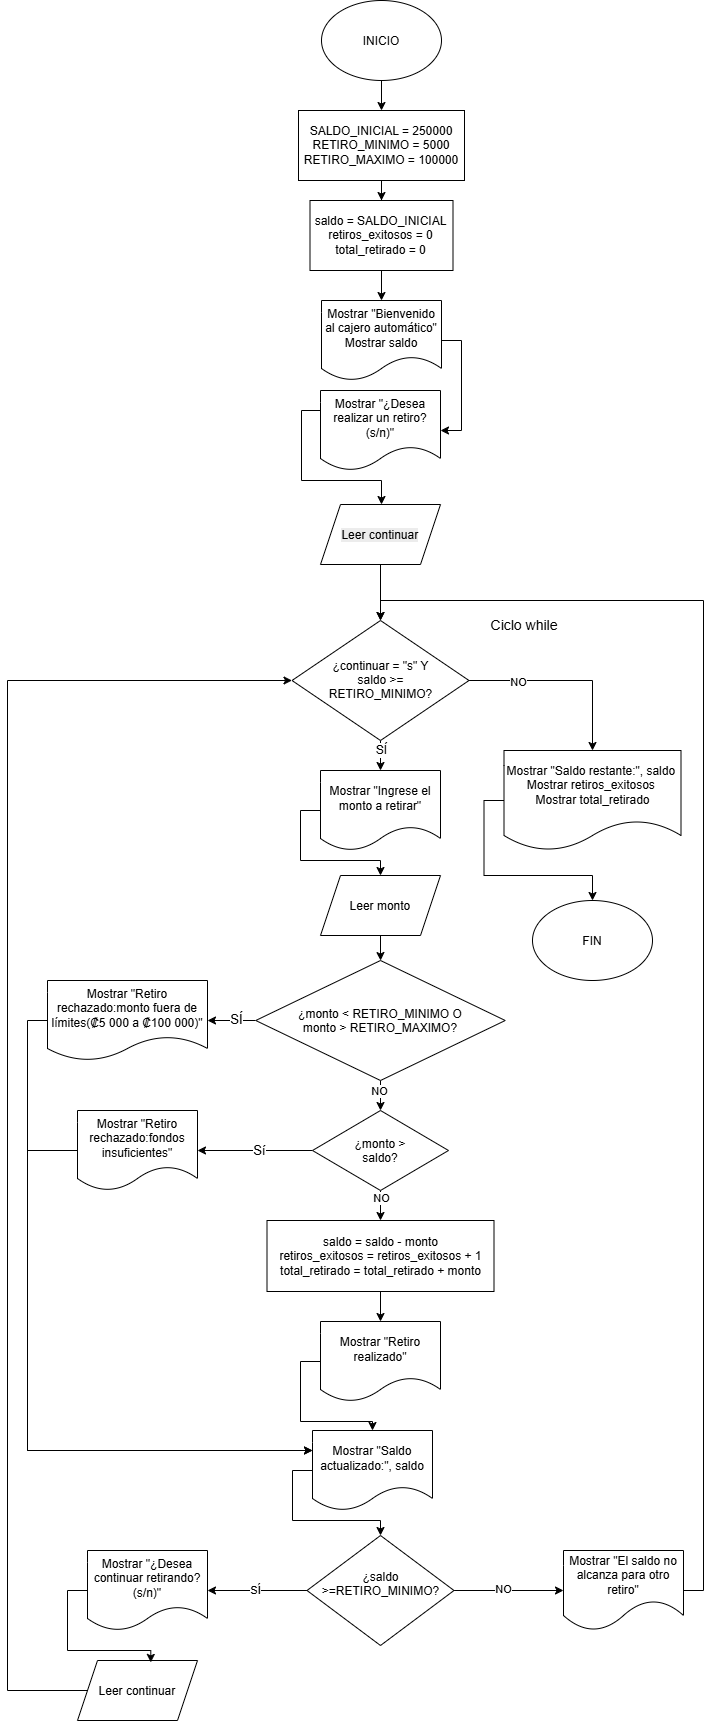

The diagram above was exported from draw.io. Its source (the exported page's mxGraphModel, read from the mxfile embedded in the PNG):
<mxGraphModel dx="1483" dy="836" grid="1" gridSize="10" guides="1" tooltips="1" connect="1" arrows="1" fold="1" page="1" pageScale="1" pageWidth="827" pageHeight="1169" math="0" shadow="0">
  <root>
    <mxCell id="0" />
    <mxCell id="1" parent="0" />
    <mxCell id="i3wJjpEMZPBlwVN1VsZL-28" edge="1" parent="1" source="i3wJjpEMZPBlwVN1VsZL-1" style="edgeStyle=orthogonalEdgeStyle;rounded=0;orthogonalLoop=1;jettySize=auto;html=1;exitX=0.5;exitY=1;exitDx=0;exitDy=0;" target="i3wJjpEMZPBlwVN1VsZL-4">
      <mxGeometry relative="1" as="geometry" />
    </mxCell>
    <mxCell id="i3wJjpEMZPBlwVN1VsZL-1" parent="1" style="ellipse;whiteSpace=wrap;html=1;shapeInside=1;" value="INICIO" vertex="1">
      <mxGeometry height="80" width="120" x="354" y="20" as="geometry" />
    </mxCell>
    <mxCell id="i3wJjpEMZPBlwVN1VsZL-29" edge="1" parent="1" source="i3wJjpEMZPBlwVN1VsZL-4" style="edgeStyle=orthogonalEdgeStyle;rounded=0;orthogonalLoop=1;jettySize=auto;html=1;exitX=0.5;exitY=1;exitDx=0;exitDy=0;" target="i3wJjpEMZPBlwVN1VsZL-5">
      <mxGeometry relative="1" as="geometry" />
    </mxCell>
    <mxCell id="i3wJjpEMZPBlwVN1VsZL-4" parent="1" style="rounded=0;whiteSpace=wrap;html=1;" value="SALDO_INICIAL = 250000&lt;div&gt;RETIRO_MINIMO = 5000&lt;/div&gt;&lt;div&gt;RETIRO_MAXIMO = 100000&lt;/div&gt;" vertex="1">
      <mxGeometry height="70" width="166" x="331" y="130" as="geometry" />
    </mxCell>
    <mxCell id="i3wJjpEMZPBlwVN1VsZL-30" edge="1" parent="1" source="i3wJjpEMZPBlwVN1VsZL-5" style="edgeStyle=orthogonalEdgeStyle;rounded=0;orthogonalLoop=1;jettySize=auto;html=1;exitX=0.5;exitY=1;exitDx=0;exitDy=0;" target="i3wJjpEMZPBlwVN1VsZL-6">
      <mxGeometry relative="1" as="geometry" />
    </mxCell>
    <mxCell id="i3wJjpEMZPBlwVN1VsZL-5" parent="1" style="rounded=0;whiteSpace=wrap;html=1;" value="&lt;div&gt;saldo = SALDO_INICIAL&lt;/div&gt;&lt;div&gt;retiros_exitosos = 0&lt;/div&gt;&lt;div&gt;total_retirado = 0&lt;/div&gt;" vertex="1">
      <mxGeometry height="70" width="143" x="342.5" y="220" as="geometry" />
    </mxCell>
    <mxCell id="i3wJjpEMZPBlwVN1VsZL-31" edge="1" parent="1" source="i3wJjpEMZPBlwVN1VsZL-6" style="edgeStyle=orthogonalEdgeStyle;rounded=0;orthogonalLoop=1;jettySize=auto;html=1;exitX=1;exitY=0.5;exitDx=0;exitDy=0;entryX=1;entryY=0.5;entryDx=0;entryDy=0;" target="i3wJjpEMZPBlwVN1VsZL-7">
      <mxGeometry relative="1" as="geometry" />
    </mxCell>
    <mxCell id="i3wJjpEMZPBlwVN1VsZL-6" parent="1" style="shape=document;whiteSpace=wrap;html=1;boundedLbl=1;" value="Mostrar &quot;Bienvenido al cajero automático&quot;&lt;div&gt;Mostrar saldo&lt;/div&gt;" vertex="1">
      <mxGeometry height="80" width="120" x="354" y="320" as="geometry" />
    </mxCell>
    <mxCell id="i3wJjpEMZPBlwVN1VsZL-32" edge="1" parent="1" source="i3wJjpEMZPBlwVN1VsZL-7" style="edgeStyle=orthogonalEdgeStyle;rounded=0;orthogonalLoop=1;jettySize=auto;html=1;exitX=0;exitY=0.5;exitDx=0;exitDy=0;" target="i3wJjpEMZPBlwVN1VsZL-23">
      <mxGeometry relative="1" as="geometry">
        <Array as="points">
          <mxPoint x="353" y="430" />
          <mxPoint x="334" y="430" />
          <mxPoint x="334" y="500" />
          <mxPoint x="414" y="500" />
        </Array>
      </mxGeometry>
    </mxCell>
    <mxCell id="i3wJjpEMZPBlwVN1VsZL-7" parent="1" style="shape=document;whiteSpace=wrap;html=1;boundedLbl=1;" value="Mostrar &quot;¿Desea realizar un retiro? (s/n)&quot;" vertex="1">
      <mxGeometry height="80" width="120" x="353" y="410" as="geometry" />
    </mxCell>
    <mxCell id="i3wJjpEMZPBlwVN1VsZL-34" edge="1" parent="1" source="i3wJjpEMZPBlwVN1VsZL-8" style="edgeStyle=orthogonalEdgeStyle;rounded=0;orthogonalLoop=1;jettySize=auto;html=1;exitX=1;exitY=0.5;exitDx=0;exitDy=0;entryX=0.5;entryY=0;entryDx=0;entryDy=0;" target="i3wJjpEMZPBlwVN1VsZL-9">
      <mxGeometry relative="1" as="geometry" />
    </mxCell>
    <mxCell id="i3wJjpEMZPBlwVN1VsZL-81" connectable="0" parent="i3wJjpEMZPBlwVN1VsZL-34" style="edgeLabel;html=1;align=center;verticalAlign=middle;resizable=0;points=[];" value="NO" vertex="1">
      <mxGeometry relative="1" x="-0.495" y="-1" as="geometry">
        <mxPoint as="offset" />
      </mxGeometry>
    </mxCell>
    <mxCell id="i3wJjpEMZPBlwVN1VsZL-61" edge="1" parent="1" source="i3wJjpEMZPBlwVN1VsZL-8" style="edgeStyle=orthogonalEdgeStyle;rounded=0;orthogonalLoop=1;jettySize=auto;html=1;exitX=0.5;exitY=1;exitDx=0;exitDy=0;" target="i3wJjpEMZPBlwVN1VsZL-21">
      <mxGeometry relative="1" as="geometry" />
    </mxCell>
    <mxCell id="i3wJjpEMZPBlwVN1VsZL-76" connectable="0" parent="i3wJjpEMZPBlwVN1VsZL-61" style="edgeLabel;html=1;align=center;verticalAlign=middle;resizable=0;points=[];" value="&lt;font style=&quot;font-size: 12px;&quot;&gt;SÍ&lt;/font&gt;" vertex="1">
      <mxGeometry relative="1" x="-0.6971" y="1" as="geometry">
        <mxPoint y="2" as="offset" />
      </mxGeometry>
    </mxCell>
    <mxCell id="i3wJjpEMZPBlwVN1VsZL-8" parent="1" style="rhombus;whiteSpace=wrap;html=1;shapeInside=1;" value="¿continuar = &quot;s&quot; Y saldo &gt;= RETIRO_MINIMO?" vertex="1">
      <mxGeometry height="120" width="177" x="324.5" y="640" as="geometry" />
    </mxCell>
    <mxCell id="i3wJjpEMZPBlwVN1VsZL-73" edge="1" parent="1" source="i3wJjpEMZPBlwVN1VsZL-9" style="edgeStyle=orthogonalEdgeStyle;rounded=0;orthogonalLoop=1;jettySize=auto;html=1;exitX=0;exitY=0.5;exitDx=0;exitDy=0;" target="i3wJjpEMZPBlwVN1VsZL-10">
      <mxGeometry relative="1" as="geometry" />
    </mxCell>
    <mxCell id="i3wJjpEMZPBlwVN1VsZL-9" parent="1" style="shape=document;whiteSpace=wrap;html=1;boundedLbl=1;" value="Mostrar &quot;Saldo restante:&quot;, saldo&amp;nbsp;&lt;div&gt;Mostrar retiros_exitosos&amp;nbsp;&lt;/div&gt;&lt;div&gt;Mostrar total_retirado&lt;/div&gt;" vertex="1">
      <mxGeometry height="100" width="177" x="536.5" y="770" as="geometry" />
    </mxCell>
    <mxCell id="i3wJjpEMZPBlwVN1VsZL-10" parent="1" style="ellipse;whiteSpace=wrap;html=1;shapeInside=1;" value="FIN" vertex="1">
      <mxGeometry height="80" width="120" x="565" y="920" as="geometry" />
    </mxCell>
    <mxCell id="i3wJjpEMZPBlwVN1VsZL-69" edge="1" parent="1" source="i3wJjpEMZPBlwVN1VsZL-11" style="edgeStyle=orthogonalEdgeStyle;rounded=0;orthogonalLoop=1;jettySize=auto;html=1;exitX=0;exitY=0.5;exitDx=0;exitDy=0;" target="i3wJjpEMZPBlwVN1VsZL-17">
      <mxGeometry relative="1" as="geometry" />
    </mxCell>
    <mxCell id="i3wJjpEMZPBlwVN1VsZL-11" parent="1" style="shape=document;whiteSpace=wrap;html=1;boundedLbl=1;" value="Mostrar &quot;Retiro realizado&quot;" vertex="1">
      <mxGeometry height="80" width="120" x="353" y="1341" as="geometry" />
    </mxCell>
    <mxCell id="i3wJjpEMZPBlwVN1VsZL-63" edge="1" parent="1" source="i3wJjpEMZPBlwVN1VsZL-12" style="edgeStyle=orthogonalEdgeStyle;rounded=0;orthogonalLoop=1;jettySize=auto;html=1;exitX=0.5;exitY=1;exitDx=0;exitDy=0;" target="i3wJjpEMZPBlwVN1VsZL-13">
      <mxGeometry relative="1" as="geometry" />
    </mxCell>
    <mxCell id="i3wJjpEMZPBlwVN1VsZL-12" parent="1" style="shape=parallelogram;perimeter=parallelogramPerimeter;whiteSpace=wrap;html=1;shapeInside=1;fixedSize=1;" value="Leer monto" vertex="1">
      <mxGeometry height="60" width="120" x="353" y="895" as="geometry" />
    </mxCell>
    <mxCell id="i3wJjpEMZPBlwVN1VsZL-64" edge="1" parent="1" source="i3wJjpEMZPBlwVN1VsZL-13" style="edgeStyle=orthogonalEdgeStyle;rounded=0;orthogonalLoop=1;jettySize=auto;html=1;exitX=0;exitY=0.5;exitDx=0;exitDy=0;entryX=1;entryY=0.5;entryDx=0;entryDy=0;" target="i3wJjpEMZPBlwVN1VsZL-20">
      <mxGeometry relative="1" as="geometry" />
    </mxCell>
    <mxCell id="i3wJjpEMZPBlwVN1VsZL-75" connectable="0" parent="i3wJjpEMZPBlwVN1VsZL-64" style="edgeLabel;html=1;align=center;verticalAlign=middle;resizable=0;points=[];" value="&lt;font style=&quot;font-size: 13px;&quot;&gt;SÍ&lt;/font&gt;" vertex="1">
      <mxGeometry relative="1" x="-0.1663" y="-2" as="geometry">
        <mxPoint as="offset" />
      </mxGeometry>
    </mxCell>
    <mxCell id="i3wJjpEMZPBlwVN1VsZL-66" edge="1" parent="1" source="i3wJjpEMZPBlwVN1VsZL-13" style="edgeStyle=orthogonalEdgeStyle;rounded=0;orthogonalLoop=1;jettySize=auto;html=1;exitX=0.5;exitY=1;exitDx=0;exitDy=0;" target="i3wJjpEMZPBlwVN1VsZL-14">
      <mxGeometry relative="1" as="geometry" />
    </mxCell>
    <mxCell id="i3wJjpEMZPBlwVN1VsZL-77" connectable="0" parent="i3wJjpEMZPBlwVN1VsZL-66" style="edgeLabel;html=1;align=center;verticalAlign=middle;resizable=0;points=[];" value="NO" vertex="1">
      <mxGeometry relative="1" x="0.2135" y="-2" as="geometry">
        <mxPoint as="offset" />
      </mxGeometry>
    </mxCell>
    <mxCell id="i3wJjpEMZPBlwVN1VsZL-13" parent="1" style="rhombus;whiteSpace=wrap;html=1;shapeInside=1;" value="¿monto &amp;lt; RETIRO_MINIMO O monto &amp;gt; RETIRO_MAXIMO?" vertex="1">
      <mxGeometry height="120" width="249.5" x="288.25" y="980" as="geometry" />
    </mxCell>
    <mxCell id="i3wJjpEMZPBlwVN1VsZL-65" edge="1" parent="1" source="i3wJjpEMZPBlwVN1VsZL-14" style="edgeStyle=orthogonalEdgeStyle;rounded=0;orthogonalLoop=1;jettySize=auto;html=1;exitX=0;exitY=0.5;exitDx=0;exitDy=0;entryX=1;entryY=0.5;entryDx=0;entryDy=0;" target="i3wJjpEMZPBlwVN1VsZL-16">
      <mxGeometry relative="1" as="geometry" />
    </mxCell>
    <mxCell id="i3wJjpEMZPBlwVN1VsZL-74" connectable="0" parent="i3wJjpEMZPBlwVN1VsZL-65" style="edgeLabel;html=1;align=center;verticalAlign=middle;resizable=0;points=[];" value="&lt;font style=&quot;font-size: 13px;&quot;&gt;Sí&lt;/font&gt;" vertex="1">
      <mxGeometry relative="1" x="-0.0528" y="-1" as="geometry">
        <mxPoint as="offset" />
      </mxGeometry>
    </mxCell>
    <mxCell id="i3wJjpEMZPBlwVN1VsZL-67" edge="1" parent="1" source="i3wJjpEMZPBlwVN1VsZL-14" style="edgeStyle=orthogonalEdgeStyle;rounded=0;orthogonalLoop=1;jettySize=auto;html=1;exitX=0.5;exitY=1;exitDx=0;exitDy=0;entryX=0.5;entryY=0;entryDx=0;entryDy=0;" target="i3wJjpEMZPBlwVN1VsZL-25">
      <mxGeometry relative="1" as="geometry" />
    </mxCell>
    <mxCell id="i3wJjpEMZPBlwVN1VsZL-78" connectable="0" parent="i3wJjpEMZPBlwVN1VsZL-67" style="edgeLabel;html=1;align=center;verticalAlign=middle;resizable=0;points=[];" value="NO" vertex="1">
      <mxGeometry relative="1" x="-0.4442" as="geometry">
        <mxPoint as="offset" />
      </mxGeometry>
    </mxCell>
    <mxCell id="i3wJjpEMZPBlwVN1VsZL-14" parent="1" style="rhombus;whiteSpace=wrap;html=1;shapeInside=1;" value="¿monto &gt; saldo?" vertex="1">
      <mxGeometry height="80" width="136" x="345" y="1130" as="geometry" />
    </mxCell>
    <mxCell id="i3wJjpEMZPBlwVN1VsZL-87" edge="1" parent="1" source="i3wJjpEMZPBlwVN1VsZL-16" style="edgeStyle=orthogonalEdgeStyle;rounded=0;orthogonalLoop=1;jettySize=auto;html=1;exitX=0;exitY=0.5;exitDx=0;exitDy=0;entryX=0;entryY=0.25;entryDx=0;entryDy=0;" target="i3wJjpEMZPBlwVN1VsZL-17">
      <mxGeometry relative="1" as="geometry">
        <Array as="points">
          <mxPoint x="60" y="1170" />
          <mxPoint x="60" y="1470" />
        </Array>
      </mxGeometry>
    </mxCell>
    <mxCell id="i3wJjpEMZPBlwVN1VsZL-16" parent="1" style="shape=document;whiteSpace=wrap;html=1;boundedLbl=1;" value="Mostrar &quot;Retiro rechazado:fondos insuficientes&quot;" vertex="1">
      <mxGeometry height="80" width="120" x="110" y="1130" as="geometry" />
    </mxCell>
    <mxCell id="i3wJjpEMZPBlwVN1VsZL-70" edge="1" parent="1" source="i3wJjpEMZPBlwVN1VsZL-17" style="edgeStyle=orthogonalEdgeStyle;rounded=0;orthogonalLoop=1;jettySize=auto;html=1;exitX=0;exitY=0.5;exitDx=0;exitDy=0;" target="i3wJjpEMZPBlwVN1VsZL-18">
      <mxGeometry relative="1" x="0.057" as="geometry">
        <Array as="points">
          <mxPoint x="325" y="1490" />
          <mxPoint x="325" y="1540" />
          <mxPoint x="413" y="1540" />
        </Array>
      </mxGeometry>
    </mxCell>
    <mxCell id="i3wJjpEMZPBlwVN1VsZL-17" parent="1" style="shape=document;whiteSpace=wrap;html=1;boundedLbl=1;" value="Mostrar &quot;Saldo actualizado:&quot;, saldo" vertex="1">
      <mxGeometry height="80" width="120" x="345" y="1450" as="geometry" />
    </mxCell>
    <mxCell id="i3wJjpEMZPBlwVN1VsZL-48" edge="1" parent="1" source="i3wJjpEMZPBlwVN1VsZL-18" style="edgeStyle=orthogonalEdgeStyle;rounded=0;orthogonalLoop=1;jettySize=auto;html=1;exitX=1;exitY=0.5;exitDx=0;exitDy=0;entryX=0;entryY=0.5;entryDx=0;entryDy=0;" target="i3wJjpEMZPBlwVN1VsZL-27">
      <mxGeometry relative="1" as="geometry" />
    </mxCell>
    <mxCell id="i3wJjpEMZPBlwVN1VsZL-79" connectable="0" parent="i3wJjpEMZPBlwVN1VsZL-48" style="edgeLabel;html=1;align=center;verticalAlign=middle;resizable=0;points=[];" value="NO" vertex="1">
      <mxGeometry relative="1" x="-0.1067" y="2" as="geometry">
        <mxPoint as="offset" />
      </mxGeometry>
    </mxCell>
    <mxCell id="i3wJjpEMZPBlwVN1VsZL-54" edge="1" parent="1" source="i3wJjpEMZPBlwVN1VsZL-18" style="edgeStyle=orthogonalEdgeStyle;rounded=0;orthogonalLoop=1;jettySize=auto;html=1;exitX=0;exitY=0.5;exitDx=0;exitDy=0;entryX=1;entryY=0.5;entryDx=0;entryDy=0;" target="i3wJjpEMZPBlwVN1VsZL-26">
      <mxGeometry relative="1" as="geometry" />
    </mxCell>
    <mxCell id="i3wJjpEMZPBlwVN1VsZL-80" connectable="0" parent="i3wJjpEMZPBlwVN1VsZL-54" style="edgeLabel;html=1;align=center;verticalAlign=middle;resizable=0;points=[];" value="SÍ" vertex="1">
      <mxGeometry relative="1" x="0.0471" y="-1" as="geometry">
        <mxPoint as="offset" />
      </mxGeometry>
    </mxCell>
    <mxCell id="i3wJjpEMZPBlwVN1VsZL-18" parent="1" style="rhombus;whiteSpace=wrap;html=1;shapeInside=1;" value="¿saldo &gt;=RETIRO_MINIMO?" vertex="1">
      <mxGeometry height="110" width="147" x="339.5" y="1555" as="geometry" />
    </mxCell>
    <mxCell id="i3wJjpEMZPBlwVN1VsZL-72" edge="1" parent="1" source="i3wJjpEMZPBlwVN1VsZL-19" style="edgeStyle=orthogonalEdgeStyle;rounded=0;orthogonalLoop=1;jettySize=auto;html=1;exitX=0;exitY=0.5;exitDx=0;exitDy=0;entryX=0;entryY=0.5;entryDx=0;entryDy=0;" target="i3wJjpEMZPBlwVN1VsZL-8">
      <mxGeometry relative="1" as="geometry">
        <Array as="points">
          <mxPoint x="40" y="1710" />
          <mxPoint x="40" y="700" />
        </Array>
      </mxGeometry>
    </mxCell>
    <mxCell id="i3wJjpEMZPBlwVN1VsZL-19" parent="1" style="shape=parallelogram;perimeter=parallelogramPerimeter;whiteSpace=wrap;html=1;shapeInside=1;fixedSize=1;" value="Leer continuar" vertex="1">
      <mxGeometry height="60" width="120" x="110" y="1680" as="geometry" />
    </mxCell>
    <mxCell id="i3wJjpEMZPBlwVN1VsZL-86" edge="1" parent="1" source="i3wJjpEMZPBlwVN1VsZL-20" style="edgeStyle=orthogonalEdgeStyle;rounded=0;orthogonalLoop=1;jettySize=auto;html=1;exitX=0;exitY=0.5;exitDx=0;exitDy=0;entryX=0;entryY=0.25;entryDx=0;entryDy=0;" target="i3wJjpEMZPBlwVN1VsZL-17">
      <mxGeometry relative="1" as="geometry" />
    </mxCell>
    <mxCell id="i3wJjpEMZPBlwVN1VsZL-20" parent="1" style="shape=document;whiteSpace=wrap;html=1;boundedLbl=1;" value="Mostrar &quot;Retiro rechazado:monto fuera de límites(₡5 000 a ₡100 000)&quot;" vertex="1">
      <mxGeometry height="80" width="160" x="80" y="1000" as="geometry" />
    </mxCell>
    <mxCell id="i3wJjpEMZPBlwVN1VsZL-62" edge="1" parent="1" source="i3wJjpEMZPBlwVN1VsZL-21" style="edgeStyle=orthogonalEdgeStyle;rounded=0;orthogonalLoop=1;jettySize=auto;html=1;exitX=0;exitY=0.5;exitDx=0;exitDy=0;" target="i3wJjpEMZPBlwVN1VsZL-12">
      <mxGeometry relative="1" x="-0.2121" as="geometry">
        <Array as="points">
          <mxPoint x="333" y="830" />
          <mxPoint x="333" y="880" />
          <mxPoint x="413" y="880" />
        </Array>
      </mxGeometry>
    </mxCell>
    <mxCell id="i3wJjpEMZPBlwVN1VsZL-21" parent="1" style="shape=document;whiteSpace=wrap;html=1;boundedLbl=1;" value="Mostrar &quot;Ingrese el monto a retirar&quot;" vertex="1">
      <mxGeometry height="80" width="120" x="353" y="790" as="geometry" />
    </mxCell>
    <mxCell id="i3wJjpEMZPBlwVN1VsZL-37" edge="1" parent="1" source="i3wJjpEMZPBlwVN1VsZL-23" style="edgeStyle=orthogonalEdgeStyle;rounded=0;orthogonalLoop=1;jettySize=auto;html=1;exitX=0.5;exitY=1;exitDx=0;exitDy=0;" target="i3wJjpEMZPBlwVN1VsZL-8">
      <mxGeometry relative="1" as="geometry" />
    </mxCell>
    <mxCell id="i3wJjpEMZPBlwVN1VsZL-23" parent="1" style="shape=parallelogram;perimeter=parallelogramPerimeter;whiteSpace=wrap;html=1;shapeInside=1;fixedSize=1;" value="&lt;br&gt;&lt;span style=&quot;color: rgb(0, 0, 0); font-family: Helvetica; font-size: 12px; font-style: normal; font-variant-ligatures: normal; font-variant-caps: normal; font-weight: 400; letter-spacing: normal; orphans: 2; text-align: center; text-indent: 0px; text-transform: none; widows: 2; word-spacing: 0px; -webkit-text-stroke-width: 0px; white-space: normal; background-color: rgb(236, 236, 236); text-decoration-thickness: initial; text-decoration-style: initial; text-decoration-color: initial; float: none; display: inline !important;&quot;&gt;Leer continuar&lt;/span&gt;&lt;br&gt;&lt;div&gt;&lt;br/&gt;&lt;/div&gt;" vertex="1">
      <mxGeometry height="60" width="120" x="353" y="524" as="geometry" />
    </mxCell>
    <mxCell id="i3wJjpEMZPBlwVN1VsZL-68" edge="1" parent="1" source="i3wJjpEMZPBlwVN1VsZL-25" style="edgeStyle=orthogonalEdgeStyle;rounded=0;orthogonalLoop=1;jettySize=auto;html=1;exitX=0.5;exitY=1;exitDx=0;exitDy=0;" target="i3wJjpEMZPBlwVN1VsZL-11">
      <mxGeometry relative="1" as="geometry" />
    </mxCell>
    <mxCell id="i3wJjpEMZPBlwVN1VsZL-25" parent="1" style="rounded=0;whiteSpace=wrap;html=1;" value="saldo = saldo - monto&lt;br&gt;retiros_exitosos = retiros_exitosos + 1&lt;br&gt;total_retirado = total_retirado + monto" vertex="1">
      <mxGeometry height="71" width="227" x="299.5" y="1240" as="geometry" />
    </mxCell>
    <mxCell id="i3wJjpEMZPBlwVN1VsZL-26" parent="1" style="shape=document;whiteSpace=wrap;html=1;boundedLbl=1;" value="Mostrar &quot;¿Desea continuar retirando? (s/n)&quot;" vertex="1">
      <mxGeometry height="80" width="120" x="120" y="1570" as="geometry" />
    </mxCell>
    <mxCell id="i3wJjpEMZPBlwVN1VsZL-49" edge="1" parent="1" source="i3wJjpEMZPBlwVN1VsZL-27" style="edgeStyle=orthogonalEdgeStyle;rounded=0;orthogonalLoop=1;jettySize=auto;html=1;exitX=1;exitY=0.5;exitDx=0;exitDy=0;entryX=0.5;entryY=0;entryDx=0;entryDy=0;" target="i3wJjpEMZPBlwVN1VsZL-8">
      <mxGeometry relative="1" as="geometry" />
    </mxCell>
    <mxCell id="i3wJjpEMZPBlwVN1VsZL-27" parent="1" style="shape=document;whiteSpace=wrap;html=1;boundedLbl=1;size=0.375;" value="Mostrar &quot;El saldo no alcanza para otro retiro&quot;" vertex="1">
      <mxGeometry height="80" width="120" x="596" y="1570" as="geometry" />
    </mxCell>
    <mxCell id="i3wJjpEMZPBlwVN1VsZL-71" edge="1" parent="1" source="i3wJjpEMZPBlwVN1VsZL-26" style="edgeStyle=orthogonalEdgeStyle;rounded=0;orthogonalLoop=1;jettySize=auto;html=1;exitX=0;exitY=0.5;exitDx=0;exitDy=0;entryX=0.611;entryY=0.032;entryDx=0;entryDy=0;entryPerimeter=0;" target="i3wJjpEMZPBlwVN1VsZL-19">
      <mxGeometry relative="1" as="geometry" />
    </mxCell>
    <mxCell id="i3wJjpEMZPBlwVN1VsZL-83" parent="1" style="text;html=1;whiteSpace=wrap;strokeColor=none;fillColor=none;align=center;verticalAlign=middle;rounded=0;" value="&lt;font style=&quot;font-size: 14px;&quot;&gt;Ciclo while&lt;/font&gt;" vertex="1">
      <mxGeometry height="30" width="73.5" x="520" y="630" as="geometry" />
    </mxCell>
  </root>
</mxGraphModel>